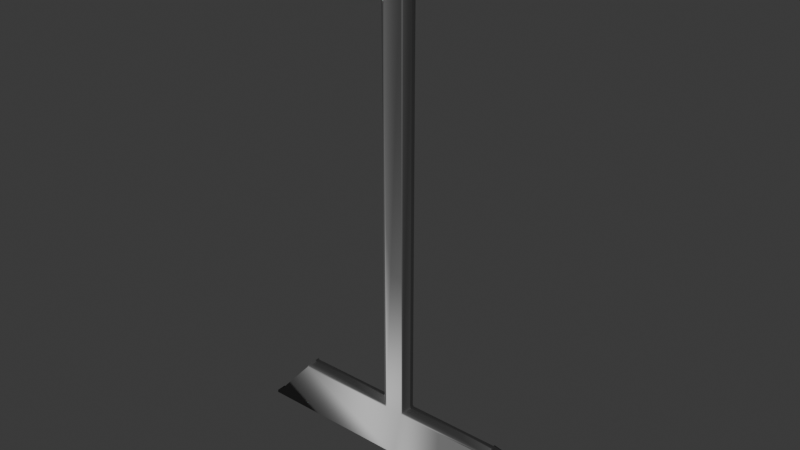 # Source: DoorOutsideA4Etat3.blend  (saved by Blender 4.2.66; exported with 4.5.12 LTS)
import bpy
from mathutils import Matrix  # noqa: F401  (used for matrix-valued properties, if any)

bpy.ops.wm.read_factory_settings(use_empty=True)
scene = bpy.context.scene
scene.name = 'Scene'

# ---- collections
col_collection = bpy.data.collections.new('Collection'); scene.collection.children.link(col_collection)

# ---- images (referenced by path relative to the original .blend; pixels are not part of the script)
import os
ASSET_DIR = os.environ.get("B2B_ASSET_DIR", "")  # directory of the original .blend (textures are referenced by path, not embedded)
HERE = os.path.dirname(os.path.abspath(__file__))  # packed textures are extracted next to this script under _unpacked/

def load_image(name, relpath, width, height, colorspace="sRGB"):
    """Load a texture the original file referenced (path relative to the .blend, or extracted next to this script)."""
    p = next((c for c in (os.path.join(HERE, relpath), os.path.join(ASSET_DIR, relpath)) if relpath and os.path.exists(c)), "")
    if p:
        img = bpy.data.images.load(p, check_existing=True)
        img.name = name
    else:  # same state as the original file: an image datablock whose file is absent (Cycles renders it pink)
        img = bpy.data.images.new(name, width, height)
        img.source = "FILE"
        img.filepath = "//" + (relpath or name)
    img.colorspace_settings.name = colorspace
    return img
img_t_wood_a_nm = load_image('T_Wood_A_nm', 'T_Wood_A_nm.tga', 1024, 1024, 'Non-Color')
img_t_normal_nm = load_image('T_Normal_nm', 'T_Normal_nm.png', 1024, 1024, 'Non-Color')

# ---- materials (node trees are filled in below, after node groups)
mat_m_wood_whitedoor = bpy.data.materials.new('M_Wood_WhiteDoor')
mat_m_wood_whitedoor.diffuse_color = (0.2159, 0.2159, 0.2159, 1.0)
mat_m_wood_whitedoor.roughness = 0.5528
mat_m_wood_whitedoor.specular_intensity = 1.0
mat_m_wood_whitedoor.metallic = 1.0
mat_m_aluminium_a = bpy.data.materials.new('M_Aluminium_A')
mat_m_aluminium_a.diffuse_color = (0.2159, 0.2159, 0.2159, 1.0)
mat_m_aluminium_a.roughness = 0.5528
mat_m_aluminium_a.specular_intensity = 1.0
mat_m_aluminium_a.metallic = 1.0

# ---- material node trees
mat_m_wood_whitedoor.use_nodes = True; mat_m_wood_whitedoor.node_tree.nodes.clear()
_N = mat_m_wood_whitedoor.node_tree.nodes; _L = mat_m_wood_whitedoor.node_tree.links
n0 = _N.new('ShaderNodeBsdfPrincipled'); n0.name = 'Principled BSDF'; n0.location = (10, 300)
n0.inputs[0].default_value = (0.2159, 0.2159, 0.2159, 1.0)
n0.inputs[1].default_value = 1.0
n0.inputs[2].default_value = 0.5528
n0.inputs[13].default_value = 1.0
n0.inputs[27].default_value = (0.0, 0.0, 0.0, 1.0)
n0.inputs[28].default_value = 1.0
n1 = _N.new('ShaderNodeOutputMaterial'); n1.name = 'Material Output'; n1.location = (300, 300)
n2 = _N.new('ShaderNodeNormalMap'); n2.name = 'Normal Map'; n2.location = (-300, -300)
n2.label = 'Normal/Map'
n3 = _N.new('ShaderNodeTexImage'); n3.name = 'Image Texture'; n3.location = (-600, -900)
n3.image = img_t_wood_a_nm
_L.new(n0.outputs[0], n1.inputs[0])
_L.new(n2.outputs[0], n0.inputs[5])
_L.new(n3.outputs[0], n2.inputs[1])
n1.is_active_output = True
mat_m_aluminium_a.use_nodes = True; mat_m_aluminium_a.node_tree.nodes.clear()
_N = mat_m_aluminium_a.node_tree.nodes; _L = mat_m_aluminium_a.node_tree.links
n0 = _N.new('ShaderNodeBsdfPrincipled'); n0.name = 'Principled BSDF'; n0.location = (10, 300)
n0.inputs[0].default_value = (0.2159, 0.2159, 0.2159, 1.0)
n0.inputs[1].default_value = 1.0
n0.inputs[2].default_value = 0.5528
n0.inputs[13].default_value = 1.0
n0.inputs[27].default_value = (0.0, 0.0, 0.0, 1.0)
n0.inputs[28].default_value = 1.0
n1 = _N.new('ShaderNodeOutputMaterial'); n1.name = 'Material Output'; n1.location = (300, 300)
n2 = _N.new('ShaderNodeNormalMap'); n2.name = 'Normal Map'; n2.location = (-300, -300)
n2.label = 'Normal/Map'
n3 = _N.new('ShaderNodeTexImage'); n3.name = 'Image Texture'; n3.location = (-600, -900)
n3.image = img_t_normal_nm
_L.new(n0.outputs[0], n1.inputs[0])
_L.new(n2.outputs[0], n0.inputs[5])
_L.new(n3.outputs[0], n2.inputs[1])
n1.is_active_output = True

# ---- world
world_world = bpy.data.worlds.new('World'); scene.world = world_world
world_world.use_nodes = True; world_world.node_tree.nodes.clear()
_N = world_world.node_tree.nodes; _L = world_world.node_tree.links
n0 = _N.new('ShaderNodeOutputWorld'); n0.name = 'World Output'; n0.location = (300, 300)
n1 = _N.new('ShaderNodeBackground'); n1.name = 'Background'; n1.location = (10, 300)
n1.inputs[0].default_value = (0.05088, 0.05088, 0.05088, 1.0)
_L.new(n1.outputs[0], n0.inputs[0])
n0.is_active_output = True
world_world.color = (0.05088, 0.05088, 0.05088)
world_world.sun_shadow_jitter_overblur = 0.0

# ---- meshes
me_sm_door_outside_a4 = bpy.data.meshes.new('SM_Door_Outside_A4')
me_sm_door_outside_a4.from_pydata([(-0.7208, -0.8502, -177.0), (-0.7208, -2.215, -177.0), (-1.541, -0.8502, -177.8), (-1.541, -2.215, -177.8), (-1.541, -3.58, -177.8), (-0.7208, -3.58, -177.0), (-1.541, -4.383, -177.0), (-15.05, -4.383, -161.7), (-49.79, -4.382, -177.0), (-49.79, -3.58, -177.8), (-49.79, -2.215, -177.8), (-49.79, -0.8501, -177.8), (-97.1, -0.8498, -177.8), (-97.1, -2.215, -177.8), (-97.1, -3.579, -177.8), (-97.1, -4.382, -177.0), (-83.58, -4.383, -161.7), (-97.92, -3.579, -177.0), (-97.92, -2.215, -177.0), (-97.92, -0.8498, -177.0), (-52.5, -4.382, -29.31), (-47.07, -4.382, -29.31), (-53.17, -4.205, -29.83), (-52.81, -4.196, -30.22), (-54.81, -2.851, -31.6), (-52.53, -4.383, -161.8), (-83.15, -4.196, -160.8), (-82.79, -4.205, -161.2), (-53.17, -4.205, -161.2), (-54.44, -2.86, -31.97), (-81.15, -2.852, -159.5), (-47.04, -4.383, -161.8), (-52.81, -4.196, -160.8), (-54.81, -2.851, -159.5), (-54.44, -2.86, -159.1), (-81.53, -2.86, -159.1), (-15.84, -4.205, -161.2), (-15.48, -4.195, -160.8), (-46.41, -4.205, -161.2), (-17.45, -2.851, -159.5), (-46.76, -4.195, -160.8), (-44.79, -2.851, -159.5), (-17.08, -2.862, -159.1), (-45.17, -2.862, -159.1), (-46.76, -4.194, -30.23), (-45.17, -2.862, -31.97), (-46.41, -4.205, -29.83), (-44.79, -2.851, -31.6), (-97.1, -0.04727, -177.0), (-83.58, -0.04689, -161.7), (-49.79, -0.04766, -177.0), (-1.541, -0.04738, -177.0), (-15.05, -0.04728, -161.7), (-52.53, -0.04727, -161.8), (-47.04, -0.04727, -161.8), (-47.07, -0.04728, -29.31), (-52.5, -0.04728, -29.31), (-46.41, -0.2249, -29.83), (-46.76, -0.2355, -30.23), (-44.79, -1.578, -31.6), (-46.76, -0.2355, -160.8), (-45.17, -1.568, -31.97), (-46.41, -0.2248, -161.2), (-15.84, -0.2248, -161.2), (-44.79, -1.578, -159.5), (-15.48, -0.2355, -160.8), (-17.45, -1.578, -159.5), (-17.08, -1.568, -159.1), (-45.17, -1.568, -159.1), (-53.17, -0.2248, -161.2), (-82.79, -0.2247, -161.2), (-83.15, -0.2331, -160.8), (-81.15, -1.578, -159.5), (-52.81, -0.2335, -160.8), (-54.81, -1.578, -159.5), (-52.81, -0.2335, -30.22), (-54.44, -1.57, -159.1), (-53.17, -0.2249, -29.83), (-54.81, -1.578, -31.6), (-54.44, -1.57, -31.97), (-81.53, -1.57, -159.1)], [], [(2, 0, 1), (1, 3, 2), (4, 3, 1), (1, 5, 4), (5, 6, 4), (8, 6, 7), (4, 6, 8), (8, 9, 4), (4, 9, 10), (10, 3, 4), (2, 3, 10), (10, 11, 2), (12, 11, 10), (10, 13, 12), (14, 13, 10), (10, 9, 14), (14, 9, 8), (8, 15, 14), (16, 15, 8), (17, 14, 15), (13, 14, 17), (17, 18, 13), (13, 18, 19), (19, 12, 13), (7, 6, 51, 52), (55, 56, 20, 21), (57, 55, 21, 46), (22, 23, 20), (23, 22, 24), (25, 20, 23), (20, 25, 21), (27, 26, 16), (28, 27, 16), (24, 29, 23), (16, 25, 28), (8, 25, 16), (30, 27, 28), (26, 27, 30), (25, 8, 31), (7, 31, 8), (32, 28, 25), (23, 32, 25), (25, 31, 21), (33, 28, 32), (28, 33, 30), (34, 32, 23), (32, 34, 33), (23, 29, 34), (30, 35, 26), (31, 7, 36), (37, 36, 7), (36, 38, 31), (39, 36, 37), (38, 40, 31), (21, 31, 40), (41, 38, 36), (36, 39, 41), (40, 38, 41), (37, 42, 39), (41, 43, 40), (40, 44, 21), (40, 43, 45), (45, 44, 40), (44, 46, 21), (64, 41, 39, 66), (44, 45, 47), (47, 46, 44), (47, 59, 57, 46), (66, 39, 42, 67), (12, 19, 48), (12, 48, 50), (50, 48, 49), (50, 11, 12), (2, 11, 50), (50, 51, 2), (51, 0, 2), (22, 20, 56, 77), (52, 51, 50), (77, 78, 24, 22), (49, 53, 50), (24, 78, 79, 29), (54, 50, 53), (50, 54, 52), (29, 79, 76, 34), (76, 74, 33, 34), (59, 47, 45, 61), (0, 51, 6, 5, 1), (43, 68, 61, 45), (33, 74, 72, 30), (55, 54, 56), (54, 53, 56), (42, 37, 65, 67), (68, 43, 41, 64), (35, 30, 72, 80), (57, 58, 55), (37, 7, 52, 65), (58, 57, 59), (55, 58, 60), (60, 54, 55), (59, 61, 58), (60, 58, 61), (60, 62, 54), (54, 62, 63), (63, 52, 54), (64, 62, 60), (63, 62, 64), (63, 65, 52), (35, 80, 71, 26), (65, 63, 66), (64, 66, 63), (16, 26, 71, 49), (66, 67, 65), (60, 68, 64), (61, 68, 60), (16, 49, 48, 15), (48, 19, 18, 17, 15), (69, 53, 49), (49, 70, 69), (71, 70, 49), (69, 70, 72), (72, 70, 71), (69, 73, 53), (72, 74, 69), (73, 69, 74), (53, 73, 75), (75, 56, 53), (74, 76, 73), (75, 73, 76), (75, 77, 56), (78, 77, 75), (75, 79, 78), (76, 79, 75), (71, 80, 72)])
me_sm_door_outside_a4.polygons.foreach_set('use_smooth', [True] * 133)
_uv = me_sm_door_outside_a4.uv_layers.new(name='UVmap_0')
_uv.uv.foreach_set('vector', [-0.4739, 1.196, -0.4661, 1.195, -0.4658, 1.204, -0.4658, 1.204, -0.4734, 1.205, -0.4739, 1.196, -0.4722, 1.214, -0.4734, 1.205, -0.4658, 1.204, -0.4658, 1.204, -0.4653, 1.212, -0.4722, 1.214, -0.4653, 1.212, -0.4656, 1.22, -0.4722, 1.214, -0.4636, 1.531, -0.4656, 1.22, -0.3662, 1.306, -0.4722, 1.22, -0.4656, 1.22, -0.4636, 1.531, -0.4636, 1.531, -0.4717, 1.531, -0.4722, 1.22, -0.4722, 1.22, -0.4717, 1.531, -0.4805, 1.531, -0.4805, 1.531, -0.4807, 1.22, -0.4722, 1.22, -0.4895, 1.22, -0.4807, 1.22, -0.4805, 1.531, -0.4805, 1.531, -0.4895, 1.531, -0.4895, 1.22, -0.4893, 1.837, -0.4895, 1.531, -0.4805, 1.531, -0.4805, 1.531, -0.4805, 1.837, -0.4893, 1.837, -0.4719, 1.837, -0.4805, 1.837, -0.4805, 1.531, -0.4805, 1.531, -0.4717, 1.531, -0.4719, 1.837, -0.4719, 1.837, -0.4717, 1.531, -0.4636, 1.531, -0.4636, 1.531, -0.4646, 1.837, -0.4719, 1.837, -0.3655, 1.75, -0.4646, 1.837, -0.4636, 1.531, -0.4644, 1.844, -0.4712, 1.842, -0.4646, 1.837, -0.4724, 1.852, -0.4712, 1.842, -0.4644, 1.844, -0.4644, 1.844, -0.4648, 1.852, -0.4724, 1.852, -0.4724, 1.852, -0.4648, 1.852, -0.4651, 1.861, -0.4651, 1.861, -0.4729, 1.86, -0.4724, 1.852, -0.3662, 1.306, -0.4656, 1.22, -0.2189, 1.145, -0.1194, 1.059, 0.7373, 0.8521, 0.7373, 0.8174, 0.4905, 1.548, 0.4902, 1.513, 0.7354, 0.8563, 0.7373, 0.8521, 0.4902, 1.513, 0.488, 1.509, 0.4883, 1.552, 0.4851, 1.55, 0.4905, 1.548, 0.4851, 1.55, 0.4883, 1.552, 0.4756, 1.563, -0.3652, 1.549, 0.4905, 1.548, 0.4851, 1.55, 0.4905, 1.548, -0.3652, 1.549, 0.4902, 1.513, -0.3625, 1.745, -0.3596, 1.748, -0.3655, 1.75, -0.3621, 1.553, -0.3625, 1.745, -0.3655, 1.75, 0.4756, 1.563, 0.4736, 1.562, 0.4851, 1.55, -0.3655, 1.75, -0.3652, 1.549, -0.3621, 1.553, -0.4636, 1.531, -0.3652, 1.549, -0.3655, 1.75, -0.3491, 1.734, -0.3625, 1.745, -0.3621, 1.553, -0.3596, 1.748, -0.3625, 1.745, -0.3491, 1.734, -0.3652, 1.549, -0.4636, 1.531, -0.3652, 1.513, -0.3662, 1.306, -0.3652, 1.513, -0.4636, 1.531, -0.3591, 1.55, -0.3621, 1.553, -0.3652, 1.549, 0.4851, 1.55, -0.3591, 1.55, -0.3652, 1.549, -0.3652, 1.549, -0.3652, 1.513, 0.4902, 1.513, -0.3489, 1.564, -0.3621, 1.553, -0.3591, 1.55, -0.3621, 1.553, -0.3489, 1.564, -0.3491, 1.734, -0.3469, 1.562, -0.3591, 1.55, 0.4851, 1.55, -0.3591, 1.55, -0.3469, 1.562, -0.3489, 1.564, 0.4851, 1.55, 0.4736, 1.562, -0.3469, 1.562, -0.3491, 1.734, -0.3474, 1.736, -0.3596, 1.748, -0.3652, 1.513, -0.3662, 1.306, -0.3633, 1.311, -0.3604, 1.308, -0.3633, 1.311, -0.3662, 1.306, -0.3633, 1.311, -0.3621, 1.509, -0.3652, 1.513, -0.3499, 1.322, -0.3633, 1.311, -0.3604, 1.308, -0.3621, 1.509, -0.3591, 1.512, -0.3652, 1.513, 0.4902, 1.513, -0.3652, 1.513, -0.3591, 1.512, -0.3489, 1.498, -0.3621, 1.509, -0.3633, 1.311, -0.3633, 1.311, -0.3499, 1.322, -0.3489, 1.498, -0.3591, 1.512, -0.3621, 1.509, -0.3489, 1.498, -0.3604, 1.308, -0.3481, 1.32, -0.3499, 1.322, -0.3489, 1.498, -0.3469, 1.5, -0.3591, 1.512, -0.3591, 1.512, 0.4851, 1.512, 0.4902, 1.513, -0.3591, 1.512, -0.3469, 1.5, 0.4734, 1.5, 0.4734, 1.5, 0.4851, 1.512, -0.3591, 1.512, 0.4851, 1.512, 0.488, 1.509, 0.4902, 1.513, -0.1019, 0.8667, -0.3489, 1.498, -0.3499, 1.322, -0.1031, 1.043, 0.4851, 1.512, 0.4734, 1.5, 0.4756, 1.498, 0.4756, 1.498, 0.488, 1.509, 0.4851, 1.512, 0.4756, 1.498, 0.7227, 0.8673, 0.7354, 0.8563, 0.488, 1.509, -0.1031, 1.043, -0.3499, 1.322, -0.3481, 1.32, -0.1013, 1.045, -0.2244, 0.5273, -0.2184, 0.521, -0.2172, 0.5281, -0.2244, 0.5273, -0.2172, 0.5281, -0.2162, 0.8335, -0.2162, 0.8335, -0.2172, 0.5281, -0.1182, 0.615, -0.2162, 0.8335, -0.2236, 0.8335, -0.2244, 0.5273, -0.2261, 1.146, -0.2236, 0.8335, -0.2162, 0.8335, -0.2162, 0.8335, -0.2189, 1.145, -0.2261, 1.146, -0.2189, 1.145, -0.2202, 1.152, -0.2261, 1.146, 0.4883, 1.552, 0.4905, 1.548, 0.7373, 0.8174, 0.7354, 0.8129, -0.1194, 1.059, -0.2189, 1.145, -0.2162, 0.8335, 0.7354, 0.8129, 0.7227, 0.8016, 0.4756, 1.563, 0.4883, 1.552, -0.1182, 0.615, -0.118, 0.8159, -0.2162, 0.8335, 0.4756, 1.563, 0.7227, 0.8016, 0.7207, 0.8036, 0.4736, 1.562, -0.1181, 0.8516, -0.2162, 0.8335, -0.118, 0.8159, -0.2162, 0.8335, -0.1181, 0.8516, -0.1194, 1.059, 0.4736, 1.562, 0.7207, 0.8036, -0.09979, 0.8026, -0.3469, 1.562, -0.09979, 0.8026, -0.1017, 0.8007, -0.3489, 1.564, -0.3469, 1.562, 0.7227, 0.8673, 0.4756, 1.498, 0.4734, 1.5, 0.7207, 0.8654, -0.2202, 1.152, -0.2189, 1.145, -0.4656, 1.22, -0.4653, 1.212, -0.4658, 1.204, -0.3469, 1.5, -0.09998, 0.8646, 0.7207, 0.8654, 0.4734, 1.5, -0.3489, 1.564, -0.1017, 0.8007, -0.1021, 0.6311, -0.3491, 1.734, 0.7373, 0.8521, -0.1181, 0.8516, 0.7373, 0.8174, -0.1181, 0.8516, -0.118, 0.8159, 0.7373, 0.8174, -0.3481, 1.32, -0.3604, 1.308, -0.1136, 1.056, -0.1013, 1.045, -0.09998, 0.8646, -0.3469, 1.5, -0.3489, 1.498, -0.1019, 0.8667, -0.3474, 1.736, -0.3491, 1.734, -0.1021, 0.6311, -0.1002, 0.6289, 0.7354, 0.8563, 0.7319, 0.8536, 0.7373, 0.8521, -0.3604, 1.308, -0.3662, 1.306, -0.1194, 1.059, -0.1136, 1.056, 0.7319, 0.8536, 0.7354, 0.8563, 0.7227, 0.8673, 0.7373, 0.8521, 0.7319, 0.8536, -0.112, 0.8529, -0.112, 0.8529, -0.1181, 0.8516, 0.7373, 0.8521, 0.7227, 0.8673, 0.7207, 0.8654, 0.7319, 0.8536, -0.112, 0.8529, 0.7319, 0.8536, 0.7207, 0.8654, -0.112, 0.8529, -0.1151, 0.8556, -0.1181, 0.8516, -0.1181, 0.8516, -0.1151, 0.8556, -0.1165, 1.054, -0.1165, 1.054, -0.1194, 1.059, -0.1181, 0.8516, -0.1019, 0.8667, -0.1151, 0.8556, -0.112, 0.8529, -0.1165, 1.054, -0.1151, 0.8556, -0.1019, 0.8667, -0.1165, 1.054, -0.1136, 1.056, -0.1194, 1.059, -0.3474, 1.736, -0.1002, 0.6289, -0.1124, 0.6169, -0.3596, 1.748, -0.1136, 1.056, -0.1165, 1.054, -0.1031, 1.043, -0.1019, 0.8667, -0.1031, 1.043, -0.1165, 1.054, -0.3655, 1.75, -0.3596, 1.748, -0.1124, 0.6169, -0.1182, 0.615, -0.1031, 1.043, -0.1013, 1.045, -0.1136, 1.056, -0.112, 0.8529, -0.09998, 0.8646, -0.1019, 0.8667, 0.7207, 0.8654, -0.09998, 0.8646, -0.112, 0.8529, -0.3655, 1.75, -0.1182, 0.615, -0.2172, 0.5281, -0.4646, 1.837, -0.2172, 0.5281, -0.2184, 0.521, -0.4648, 1.852, -0.4644, 1.844, -0.4646, 1.837, -0.1149, 0.8119, -0.118, 0.8159, -0.1182, 0.615, -0.1182, 0.615, -0.1154, 0.6199, -0.1149, 0.8119, -0.1124, 0.6169, -0.1154, 0.6199, -0.1182, 0.615, -0.1149, 0.8119, -0.1154, 0.6199, -0.1021, 0.6311, -0.1021, 0.6311, -0.1154, 0.6199, -0.1124, 0.6169, -0.1149, 0.8119, -0.1119, 0.8147, -0.118, 0.8159, -0.1021, 0.6311, -0.1017, 0.8007, -0.1149, 0.8119, -0.1119, 0.8147, -0.1149, 0.8119, -0.1017, 0.8007, -0.118, 0.8159, -0.1119, 0.8147, 0.7324, 0.8157, 0.7324, 0.8157, 0.7373, 0.8174, -0.118, 0.8159, -0.1017, 0.8007, -0.09979, 0.8026, -0.1119, 0.8147, 0.7324, 0.8157, -0.1119, 0.8147, -0.09979, 0.8026, 0.7324, 0.8157, 0.7354, 0.8129, 0.7373, 0.8174, 0.7227, 0.8016, 0.7354, 0.8129, 0.7324, 0.8157, 0.7324, 0.8157, 0.7207, 0.8036, 0.7227, 0.8016, -0.09979, 0.8026, 0.7207, 0.8036, 0.7324, 0.8157, -0.1124, 0.6169, -0.1002, 0.6289, -0.1021, 0.6311])
_uv.active_render = True
_uv = me_sm_door_outside_a4.uv_layers.new(name='LightMapUV')
_uv.uv.foreach_set('vector', [0.01543, 0.006348, 0.01933, 0.006348, 0.01933, 0.01074, 0.01933, 0.01074, 0.01541, 0.01123, 0.01543, 0.006348, 0.01587, 0.01611, 0.01541, 0.01123, 0.01933, 0.01074, 0.01933, 0.01074, 0.01952, 0.01514, 0.01587, 0.01611, 0.01952, 0.01514, 0.01906, 0.01904, 0.01587, 0.01611, 0.01888, 0.1782, 0.01906, 0.01904, 0.06934, 0.06348, 0.01513, 0.01904, 0.01906, 0.01904, 0.01888, 0.1782, 0.01888, 0.1782, 0.01506, 0.1782, 0.01513, 0.01904, 0.01513, 0.01904, 0.01506, 0.1782, 0.01058, 0.1782, 0.01058, 0.1782, 0.01058, 0.01904, 0.01513, 0.01904, 0.006081, 0.01904, 0.01058, 0.01904, 0.01058, 0.1782, 0.01058, 0.1782, 0.006077, 0.1782, 0.006081, 0.01904, 0.006077, 0.334, 0.006077, 0.1782, 0.01058, 0.1782, 0.01058, 0.1782, 0.01057, 0.334, 0.006077, 0.334, 0.01508, 0.334, 0.01057, 0.334, 0.01058, 0.1782, 0.01058, 0.1782, 0.01506, 0.1782, 0.01508, 0.334, 0.01508, 0.334, 0.01506, 0.1782, 0.01888, 0.1782, 0.01888, 0.1782, 0.01894, 0.334, 0.01508, 0.334, 0.06921, 0.2896, 0.01894, 0.334, 0.01888, 0.1782, 0.01935, 0.3379, 0.01573, 0.3369, 0.01894, 0.334, 0.01524, 0.3418, 0.01573, 0.3369, 0.01935, 0.3379, 0.01935, 0.3379, 0.01917, 0.3423, 0.01524, 0.3418, 0.01524, 0.3418, 0.01917, 0.3423, 0.01917, 0.3467, 0.01917, 0.3467, 0.01527, 0.3467, 0.01524, 0.3418, 0.06934, 0.06348, 0.01906, 0.01904, 0.01004, 0.6716, 0.06027, 0.6272, 0.4968, 0.5215, 0.4968, 0.5039, 0.5059, 0.187, 0.5059, 0.1694, 0.4956, 0.5237, 0.4968, 0.5215, 0.5059, 0.1694, 0.5044, 0.167, 0.5044, 0.189, 0.5029, 0.1875, 0.5059, 0.187, 0.5029, 0.1875, 0.5044, 0.189, 0.498, 0.1948, 0.06891, 0.187, 0.5059, 0.187, 0.5029, 0.1875, 0.5059, 0.187, 0.06891, 0.187, 0.5059, 0.1694, 0.07043, 0.2871, 0.07196, 0.2886, 0.06921, 0.2896, 0.07031, 0.189, 0.07043, 0.2871, 0.06921, 0.2896, 0.498, 0.1948, 0.4968, 0.1938, 0.5029, 0.1875, 0.06921, 0.2896, 0.06891, 0.187, 0.07031, 0.189, 0.01888, 0.1782, 0.06891, 0.187, 0.06921, 0.2896, 0.07697, 0.2812, 0.07043, 0.2871, 0.07031, 0.189, 0.07196, 0.2886, 0.07043, 0.2871, 0.07697, 0.2812, 0.06891, 0.187, 0.01888, 0.1782, 0.06891, 0.1689, 0.06934, 0.06348, 0.06891, 0.1689, 0.01888, 0.1782, 0.0719, 0.1875, 0.07031, 0.189, 0.06891, 0.187, 0.5029, 0.1875, 0.0719, 0.1875, 0.06891, 0.187, 0.06891, 0.187, 0.06891, 0.1689, 0.5059, 0.1694, 0.0769, 0.1948, 0.07031, 0.189, 0.0719, 0.1875, 0.07031, 0.189, 0.0769, 0.1948, 0.07697, 0.2812, 0.07794, 0.1938, 0.0719, 0.1875, 0.5029, 0.1875, 0.0719, 0.1875, 0.07794, 0.1938, 0.0769, 0.1948, 0.5029, 0.1875, 0.4968, 0.1938, 0.07794, 0.1938, 0.07697, 0.2812, 0.078, 0.2822, 0.07196, 0.2886, 0.06891, 0.1689, 0.06934, 0.06348, 0.0705, 0.06592, 0.07208, 0.06445, 0.0705, 0.06592, 0.06934, 0.06348, 0.0705, 0.06592, 0.07031, 0.167, 0.06891, 0.1689, 0.07709, 0.07178, 0.0705, 0.06592, 0.07208, 0.06445, 0.07031, 0.167, 0.0719, 0.1685, 0.06891, 0.1689, 0.5059, 0.1694, 0.06891, 0.1689, 0.0719, 0.1685, 0.07697, 0.1616, 0.07031, 0.167, 0.0705, 0.06592, 0.0705, 0.06592, 0.07709, 0.07178, 0.07697, 0.1616, 0.0719, 0.1685, 0.07031, 0.167, 0.07697, 0.1616, 0.07208, 0.06445, 0.07806, 0.07031, 0.07709, 0.07178, 0.07697, 0.1616, 0.07794, 0.1626, 0.0719, 0.1685, 0.0719, 0.1685, 0.5029, 0.1685, 0.5059, 0.1694, 0.0719, 0.1685, 0.07794, 0.1626, 0.4971, 0.1626, 0.4971, 0.1626, 0.5029, 0.1685, 0.0719, 0.1685, 0.5029, 0.1685, 0.5044, 0.167, 0.5059, 0.1694, 0.06793, 0.5291, 0.07697, 0.1616, 0.07709, 0.07178, 0.06799, 0.6191, 0.5029, 0.1685, 0.4971, 0.1626, 0.498, 0.1616, 0.498, 0.1616, 0.5044, 0.167, 0.5029, 0.1685, 0.498, 0.1616, 0.489, 0.5293, 0.4956, 0.5237, 0.5044, 0.167, 0.06799, 0.6191, 0.07709, 0.07178, 0.07806, 0.07031, 0.06897, 0.6201, 0.006432, 0.3564, 0.009628, 0.353, 0.01007, 0.3569, 0.006432, 0.3564, 0.01007, 0.3569, 0.009834, 0.5127, 0.009834, 0.5127, 0.01007, 0.3569, 0.06027, 0.4014, 0.009834, 0.5127, 0.005974, 0.5127, 0.006432, 0.3564, 0.006405, 0.6721, 0.005974, 0.5127, 0.009834, 0.5127, 0.009834, 0.5127, 0.01004, 0.6716, 0.006405, 0.6721, 0.01004, 0.6716, 0.009598, 0.6753, 0.006405, 0.6721, 0.5044, 0.189, 0.5059, 0.187, 0.4968, 0.5039, 0.4956, 0.5017, 0.06027, 0.6272, 0.01004, 0.6716, 0.009834, 0.5127, 0.4956, 0.5017, 0.489, 0.4961, 0.498, 0.1948, 0.5044, 0.189, 0.06027, 0.4014, 0.05988, 0.5039, 0.009834, 0.5127, 0.498, 0.1948, 0.489, 0.4961, 0.488, 0.4971, 0.4968, 0.1938, 0.05991, 0.5215, 0.009834, 0.5127, 0.05988, 0.5039, 0.009834, 0.5127, 0.05991, 0.5215, 0.06027, 0.6272, 0.4968, 0.1938, 0.488, 0.4971, 0.06891, 0.4971, 0.07794, 0.1938, 0.06891, 0.4971, 0.06793, 0.4961, 0.0769, 0.1948, 0.07794, 0.1938, 0.489, 0.5293, 0.498, 0.1616, 0.4971, 0.1626, 0.488, 0.5283, 0.009598, 0.6753, 0.01004, 0.6716, 0.01906, 0.01904, 0.01952, 0.01514, 0.01933, 0.01074, 0.07794, 0.1626, 0.06891, 0.5281, 0.488, 0.5283, 0.4971, 0.1626, 0.0769, 0.1948, 0.06793, 0.4961, 0.06799, 0.4097, 0.07697, 0.2812, 0.4968, 0.5215, 0.05991, 0.5215, 0.4968, 0.5039, 0.05991, 0.5215, 0.05988, 0.5039, 0.4968, 0.5039, 0.07806, 0.07031, 0.07208, 0.06445, 0.06299, 0.626, 0.06897, 0.6201, 0.06891, 0.5281, 0.07794, 0.1626, 0.07697, 0.1616, 0.06793, 0.5291, 0.078, 0.2822, 0.07697, 0.2812, 0.06799, 0.4097, 0.06903, 0.4087, 0.4956, 0.5237, 0.4939, 0.5225, 0.4968, 0.5215, 0.07208, 0.06445, 0.06934, 0.06348, 0.06027, 0.6272, 0.06299, 0.626, 0.4939, 0.5225, 0.4956, 0.5237, 0.489, 0.5293, 0.4968, 0.5215, 0.4939, 0.5225, 0.06287, 0.5222, 0.06287, 0.5222, 0.05991, 0.5215, 0.4968, 0.5215, 0.489, 0.5293, 0.488, 0.5283, 0.4939, 0.5225, 0.06287, 0.5222, 0.4939, 0.5225, 0.488, 0.5283, 0.06287, 0.5222, 0.06131, 0.5234, 0.05991, 0.5215, 0.05991, 0.5215, 0.06131, 0.5234, 0.0614, 0.6248, 0.0614, 0.6248, 0.06027, 0.6272, 0.05991, 0.5215, 0.06793, 0.5291, 0.06131, 0.5234, 0.06287, 0.5222, 0.0614, 0.6248, 0.06131, 0.5234, 0.06793, 0.5291, 0.0614, 0.6248, 0.06299, 0.626, 0.06027, 0.6272, 0.078, 0.2822, 0.06903, 0.4087, 0.06299, 0.4023, 0.07196, 0.2886, 0.06299, 0.626, 0.0614, 0.6248, 0.06799, 0.6191, 0.06793, 0.5291, 0.06799, 0.6191, 0.0614, 0.6248, 0.06921, 0.2896, 0.07196, 0.2886, 0.06299, 0.4023, 0.06027, 0.4014, 0.06799, 0.6191, 0.06897, 0.6201, 0.06299, 0.626, 0.06287, 0.5222, 0.06891, 0.5281, 0.06793, 0.5291, 0.488, 0.5283, 0.06891, 0.5281, 0.06287, 0.5222, 0.06921, 0.2896, 0.06027, 0.4014, 0.01007, 0.3569, 0.01894, 0.334, 0.01007, 0.3569, 0.009628, 0.353, 0.01917, 0.3423, 0.01935, 0.3379, 0.01894, 0.334, 0.06131, 0.5017, 0.05988, 0.5039, 0.06027, 0.4014, 0.06027, 0.4014, 0.06143, 0.4038, 0.06131, 0.5017, 0.06299, 0.4023, 0.06143, 0.4038, 0.06027, 0.4014, 0.06131, 0.5017, 0.06143, 0.4038, 0.06799, 0.4097, 0.06799, 0.4097, 0.06143, 0.4038, 0.06299, 0.4023, 0.06131, 0.5017, 0.06287, 0.5032, 0.05988, 0.5039, 0.06799, 0.4097, 0.06793, 0.4961, 0.06131, 0.5017, 0.06287, 0.5032, 0.06131, 0.5017, 0.06793, 0.4961, 0.05988, 0.5039, 0.06287, 0.5032, 0.4939, 0.5032, 0.4939, 0.5032, 0.4968, 0.5039, 0.05988, 0.5039, 0.06793, 0.4961, 0.06891, 0.4971, 0.06287, 0.5032, 0.4939, 0.5032, 0.06287, 0.5032, 0.06891, 0.4971, 0.4939, 0.5032, 0.4956, 0.5017, 0.4968, 0.5039, 0.489, 0.4961, 0.4956, 0.5017, 0.4939, 0.5032, 0.4939, 0.5032, 0.488, 0.4971, 0.489, 0.4961, 0.06891, 0.4971, 0.488, 0.4971, 0.4939, 0.5032, 0.06299, 0.4023, 0.06903, 0.4087, 0.06799, 0.4097])
me_sm_door_outside_a4.materials.append(mat_m_wood_whitedoor)
me_sm_door_outside_a4.materials.append(mat_m_aluminium_a)
me_sm_door_outside_a4.update()
me_sm_door_outside_a4.normals_split_custom_set([tuple(v) for v in zip(*[iter([0.01659, 0.3632, -0.9316, 0.7849, -0.5418, 0.3005, 0.604, 0.7962, -0.03603, 0.604, 0.7962, -0.03603, 0.01648, -1.791e-05, -0.9999, 0.01659, 0.3632, -0.9316, 0.01658, -0.3632, -0.9316, 0.01648, -1.791e-05, -0.9999, 0.604, 0.7962, -0.03603, 0.604, 0.7962, -0.03603, 0.6551, -0.6137, -0.4407, 0.01658, -0.3632, -0.9316, 0.6551, -0.6137, -0.4407, 0.7071, -0.5263, -0.4722, 0.01658, -0.3632, -0.9316, -1.754e-05, -0.9992, -0.04008, 0.7071, -0.5263, -0.4722, 0.4319, -0.7514, 0.4988, 0.01658, -0.3632, -0.9316, 0.7071, -0.5263, -0.4722, -1.754e-05, -0.9992, -0.04008, -1.754e-05, -0.9992, -0.04008, 3.209e-06, -0.3632, -0.9317, 0.01658, -0.3632, -0.9316, 0.01658, -0.3632, -0.9316, 3.209e-06, -0.3632, -0.9317, -1.304e-06, -1.33e-11, -1.0, -1.304e-06, -1.33e-11, -1.0, 0.01648, -1.791e-05, -0.9999, 0.01658, -0.3632, -0.9316, 0.01659, 0.3632, -0.9316, 0.01648, -1.791e-05, -0.9999, -1.304e-06, -1.33e-11, -1.0, -1.304e-06, -1.33e-11, -1.0, -1.57e-06, 0.3632, -0.9317, 0.01659, 0.3632, -0.9316, -0.01662, 0.3632, -0.9316, -1.57e-06, 0.3632, -0.9317, -1.304e-06, -1.33e-11, -1.0, -1.304e-06, -1.33e-11, -1.0, -0.01648, -1.671e-05, -0.9999, -0.01662, 0.3632, -0.9316, -0.01663, -0.3632, -0.9316, -0.01648, -1.671e-05, -0.9999, -1.304e-06, -1.33e-11, -1.0, -1.304e-06, -1.33e-11, -1.0, 3.209e-06, -0.3632, -0.9317, -0.01663, -0.3632, -0.9316, -0.01663, -0.3632, -0.9316, 3.209e-06, -0.3632, -0.9317, -1.754e-05, -0.9992, -0.04008, -1.754e-05, -0.9992, -0.04008, -0.7071, -0.5265, -0.4721, -0.01663, -0.3632, -0.9316, -0.4969, -0.7978, 0.3416, -0.7071, -0.5265, -0.4721, -1.754e-05, -0.9992, -0.04008, -0.6328, -0.6164, -0.4687, -0.01663, -0.3632, -0.9316, -0.7071, -0.5265, -0.4721, -0.01648, -1.671e-05, -0.9999, -0.01663, -0.3632, -0.9316, -0.6328, -0.6164, -0.4687, -0.6328, -0.6164, -0.4687, -0.8539, 1.471e-05, -0.5204, -0.01648, -1.671e-05, -0.9999, -0.01648, -1.671e-05, -0.9999, -0.8539, 1.471e-05, -0.5204, -0.8723, -0.4847, -0.06456, -0.8723, -0.4847, -0.06456, -0.01662, 0.3632, -0.9316, -0.01648, -1.671e-05, -0.9999, 0.4319, -0.7514, 0.4988, 0.7071, -0.5263, -0.4722, 0.1624, 0.8397, 0.5182, 0.5987, 0.7007, 0.3881, 0.1653, 0.6824, 0.712, -0.3308, 0.5515, 0.7657, -0.1683, -0.682, 0.7118, 0.3334, -0.5482, 0.767, 0.9316, 0.3453, 0.1139, 0.1653, 0.6824, 0.712, 0.3334, -0.5482, 0.767, 0.372, -0.9282, 0.01017, -0.5904, -0.3608, 0.722, -0.6194, -0.785, -0.0003178, -0.1683, -0.682, 0.7118, -0.6194, -0.785, -0.0003178, -0.5904, -0.3608, 0.722, -0.8041, -0.4137, 0.4268, -0.01576, -0.9999, 2.848e-05, -0.1683, -0.682, 0.7118, -0.6194, -0.785, -0.0003178, -0.1683, -0.682, 0.7118, -0.01576, -0.9999, 2.848e-05, 0.3334, -0.5482, 0.767, 0.008168, -0.8348, 0.5505, -0.1176, -0.4031, 0.9076, -0.4969, -0.7978, 0.3416, -0.008146, -0.8348, 0.5505, 0.008168, -0.8348, 0.5505, -0.4969, -0.7978, 0.3416, -0.8041, -0.4137, 0.4268, -0.6905, -0.6367, -0.3433, -0.6194, -0.785, -0.0003178, -0.4969, -0.7978, 0.3416, -0.01576, -0.9999, 2.848e-05, -0.008146, -0.8348, 0.5505, -1.754e-05, -0.9992, -0.04008, -0.01576, -0.9999, 2.848e-05, -0.4969, -0.7978, 0.3416, 0.3472, -0.6464, 0.6794, 0.008168, -0.8348, 0.5505, -0.008146, -0.8348, 0.5505, -0.1176, -0.4031, 0.9076, 0.008168, -0.8348, 0.5505, 0.3472, -0.6464, 0.6794, -0.01576, -0.9999, 2.848e-05, -1.754e-05, -0.9992, -0.04008, 0.01576, -0.9999, 3.273e-05, 0.4319, -0.7514, 0.4988, 0.01576, -0.9999, 3.273e-05, -1.754e-05, -0.9992, -0.04008, -0.6195, -0.785, 0.000362, -0.008146, -0.8348, 0.5505, -0.01576, -0.9999, 2.848e-05, -0.6194, -0.785, -0.0003178, -0.6195, -0.785, 0.000362, -0.01576, -0.9999, 2.848e-05, -0.01576, -0.9999, 2.848e-05, 0.01576, -0.9999, 3.273e-05, 0.3334, -0.5482, 0.767, -0.3489, -0.6496, 0.6755, -0.008146, -0.8348, 0.5505, -0.6195, -0.785, 0.000362, -0.008146, -0.8348, 0.5505, -0.3489, -0.6496, 0.6755, 0.3472, -0.6464, 0.6794, -0.6952, -0.6328, 0.3411, -0.6195, -0.785, 0.000362, -0.6194, -0.785, -0.0003178, -0.6195, -0.785, 0.000362, -0.6952, -0.6328, 0.3411, -0.3489, -0.6496, 0.6755, -0.6194, -0.785, -0.0003178, -0.6905, -0.6367, -0.3433, -0.6952, -0.6328, 0.3411, 0.3472, -0.6464, 0.6794, -0.4629, -0.3622, 0.8091, -0.1176, -0.4031, 0.9076, 0.01576, -0.9999, 3.273e-05, 0.4319, -0.7514, 0.4988, -0.008148, -0.8348, 0.5505, 0.6526, -0.2352, 0.7203, -0.008148, -0.8348, 0.5505, 0.4319, -0.7514, 0.4988, -0.008148, -0.8348, 0.5505, 0.008155, -0.8348, 0.5506, 0.01576, -0.9999, 3.273e-05, -0.3532, -0.6496, 0.6732, -0.008148, -0.8348, 0.5505, 0.6526, -0.2352, 0.7203, 0.008155, -0.8348, 0.5506, 0.6281, -0.7781, 0.0003363, 0.01576, -0.9999, 3.273e-05, 0.3334, -0.5482, 0.767, 0.01576, -0.9999, 3.273e-05, 0.6281, -0.7781, 0.0003363, 0.351, -0.6464, 0.6775, 0.008155, -0.8348, 0.5506, -0.008148, -0.8348, 0.5505, -0.008148, -0.8348, 0.5505, -0.3532, -0.6496, 0.6732, 0.351, -0.6464, 0.6775, 0.6281, -0.7781, 0.0003363, 0.008155, -0.8348, 0.5506, 0.351, -0.6464, 0.6775, 0.6526, -0.2352, 0.7203, -0.2163, -0.7697, 0.6006, -0.3532, -0.6496, 0.6732, 0.351, -0.6464, 0.6775, 0.6934, -0.637, 0.3367, 0.6281, -0.7781, 0.0003363, 0.6281, -0.7781, 0.0003363, 0.6281, -0.7781, -0.0003127, 0.3334, -0.5482, 0.767, 0.6281, -0.7781, 0.0003363, 0.6934, -0.637, 0.3367, 0.8458, -0.4002, -0.3529, 0.8458, -0.4002, -0.3529, 0.6281, -0.7781, -0.0003127, 0.6281, -0.7781, 0.0003363, 0.6281, -0.7781, -0.0003127, 0.372, -0.9282, 0.01017, 0.3334, -0.5482, 0.767, 0.1735, 0.4562, 0.8728, 0.351, -0.6464, 0.6775, -0.3532, -0.6496, 0.6732, -0.3763, 0.3989, 0.8362, 0.6281, -0.7781, -0.0003127, 0.8458, -0.4002, -0.3529, 0.8089, -0.4044, 0.4267, 0.8089, -0.4044, 0.4267, 0.372, -0.9282, 0.01017, 0.6281, -0.7781, -0.0003127, 0.8089, -0.4044, 0.4267, 0.8417, 0.3282, 0.4288, 0.9316, 0.3453, 0.1139, 0.372, -0.9282, 0.01017, -0.3763, 0.3989, 0.8362, -0.3532, -0.6496, 0.6732, -0.2163, -0.7697, 0.6006, -0.2159, 0.7698, 0.6007, -0.01662, 0.3632, -0.9316, -0.8723, -0.4847, -0.06456, -0.707, 0.5266, -0.472, -0.01662, 0.3632, -0.9316, -0.707, 0.5266, -0.472, -2.281e-05, 0.9992, -0.04006, -2.281e-05, 0.9992, -0.04006, -0.707, 0.5266, -0.472, -0.4308, 0.7526, 0.4981, -2.281e-05, 0.9992, -0.04006, -1.57e-06, 0.3632, -0.9317, -0.01662, 0.3632, -0.9316, 0.01659, 0.3632, -0.9316, -1.57e-06, 0.3632, -0.9317, -2.281e-05, 0.9992, -0.04006, -2.281e-05, 0.9992, -0.04006, 0.1624, 0.8397, 0.5182, 0.01659, 0.3632, -0.9316, 0.1624, 0.8397, 0.5182, 0.7849, -0.5418, 0.3005, 0.01659, 0.3632, -0.9316, -0.5904, -0.3608, 0.722, -0.1683, -0.682, 0.7118, -0.3308, 0.5515, 0.7657, -0.3678, 0.9298, 0.0147, 0.5987, 0.7007, 0.3881, 0.1624, 0.8397, 0.5182, -2.281e-05, 0.9992, -0.04006, -0.3678, 0.9298, 0.0147, -0.8892, 0.05669, -0.4539, -0.8041, -0.4137, 0.4268, -0.5904, -0.3608, 0.722, -0.4308, 0.7526, 0.4981, -0.01576, 0.9999, 1.981e-05, -2.281e-05, 0.9992, -0.04006, -0.8041, -0.4137, 0.4268, -0.8892, 0.05669, -0.4539, -0.873, 0.4624, -0.1552, -0.6905, -0.6367, -0.3433, 0.01576, 0.9999, 4.085e-06, -2.281e-05, 0.9992, -0.04006, -0.01576, 0.9999, 1.981e-05, -2.281e-05, 0.9992, -0.04006, 0.01576, 0.9999, 4.085e-06, 0.5987, 0.7007, 0.3881, -0.6905, -0.6367, -0.3433, -0.873, 0.4624, -0.1552, -0.8704, 0.4654, 0.1607, -0.6952, -0.6328, 0.3411, -0.8704, 0.4654, 0.1607, -0.1698, 0.4556, 0.8738, -0.3489, -0.6496, 0.6755, -0.6952, -0.6328, 0.3411, 0.8417, 0.3282, 0.4288, 0.8089, -0.4044, 0.4267, 0.8458, -0.4002, -0.3529, 0.7733, 0.6152, -0.1533, 0.7849, -0.5418, 0.3005, 0.1624, 0.8397, 0.5182, 0.7071, -0.5263, -0.4722, 0.6551, -0.6137, -0.4407, 0.604, 0.7962, -0.03603, 0.6934, -0.637, 0.3367, 0.8485, 0.3934, 0.3541, 0.7733, 0.6152, -0.1533, 0.8458, -0.4002, -0.3529, -0.3489, -0.6496, 0.6755, -0.1698, 0.4556, 0.8738, 0.174, 0.4588, 0.8714, 0.3472, -0.6464, 0.6794, 0.1653, 0.6824, 0.712, 0.01576, 0.9999, 4.085e-06, -0.3308, 0.5515, 0.7657, 0.01576, 0.9999, 4.085e-06, -0.01576, 0.9999, 1.981e-05, -0.3308, 0.5515, 0.7657, -0.2163, -0.7697, 0.6006, 0.6526, -0.2352, 0.7203, 0.5885, 0.8015, 0.1064, -0.2159, 0.7698, 0.6007, 0.8485, 0.3934, 0.3541, 0.6934, -0.637, 0.3367, 0.351, -0.6464, 0.6775, 0.1735, 0.4562, 0.8728, -0.4629, -0.3622, 0.8091, 0.3472, -0.6464, 0.6794, 0.174, 0.4588, 0.8714, 0.414, 0.06463, 0.908, 0.9316, 0.3453, 0.1139, 0.6281, 0.7782, -0.0003409, 0.1653, 0.6824, 0.712, 0.6526, -0.2352, 0.7203, 0.4319, -0.7514, 0.4988, 0.5987, 0.7007, 0.3881, 0.5885, 0.8015, 0.1064, 0.6281, 0.7782, -0.0003409, 0.9316, 0.3453, 0.1139, 0.8417, 0.3282, 0.4288, 0.1653, 0.6824, 0.712, 0.6281, 0.7782, -0.0003409, 0.6281, 0.7781, 0.0003242, 0.6281, 0.7781, 0.0003242, 0.01576, 0.9999, 4.085e-06, 0.1653, 0.6824, 0.712, 0.8417, 0.3282, 0.4288, 0.7733, 0.6152, -0.1533, 0.6281, 0.7782, -0.0003409, 0.6281, 0.7781, 0.0003242, 0.6281, 0.7782, -0.0003409, 0.7733, 0.6152, -0.1533, 0.6281, 0.7781, 0.0003242, 0.008186, 0.8348, 0.5505, 0.01576, 0.9999, 4.085e-06, 0.01576, 0.9999, 4.085e-06, 0.008186, 0.8348, 0.5505, -0.00818, 0.8348, 0.5505, -0.00818, 0.8348, 0.5505, 0.5987, 0.7007, 0.3881, 0.01576, 0.9999, 4.085e-06, 0.1735, 0.4562, 0.8728, 0.008186, 0.8348, 0.5505, 0.6281, 0.7781, 0.0003242, -0.00818, 0.8348, 0.5505, 0.008186, 0.8348, 0.5505, 0.1735, 0.4562, 0.8728, -0.00818, 0.8348, 0.5505, 0.5885, 0.8015, 0.1064, 0.5987, 0.7007, 0.3881, -0.4629, -0.3622, 0.8091, 0.414, 0.06463, 0.908, -0.1329, 0.9588, 0.251, -0.1176, -0.4031, 0.9076, 0.5885, 0.8015, 0.1064, -0.00818, 0.8348, 0.5505, -0.3763, 0.3989, 0.8362, 0.1735, 0.4562, 0.8728, -0.3763, 0.3989, 0.8362, -0.00818, 0.8348, 0.5505, -0.4969, -0.7978, 0.3416, -0.1176, -0.4031, 0.9076, -0.1329, 0.9588, 0.251, -0.4308, 0.7526, 0.4981, -0.3763, 0.3989, 0.8362, -0.2159, 0.7698, 0.6007, 0.5885, 0.8015, 0.1064, 0.6281, 0.7781, 0.0003242, 0.8485, 0.3934, 0.3541, 0.1735, 0.4562, 0.8728, 0.7733, 0.6152, -0.1533, 0.8485, 0.3934, 0.3541, 0.6281, 0.7781, 0.0003242, -0.4969, -0.7978, 0.3416, -0.4308, 0.7526, 0.4981, -0.707, 0.5266, -0.472, -0.7071, -0.5265, -0.4721, -0.707, 0.5266, -0.472, -0.8723, -0.4847, -0.06456, -0.8539, 1.471e-05, -0.5204, -0.6328, -0.6164, -0.4687, -0.7071, -0.5265, -0.4721, -0.008161, 0.8348, 0.5506, -0.01576, 0.9999, 1.981e-05, -0.4308, 0.7526, 0.4981, -0.4308, 0.7526, 0.4981, 0.00819, 0.8348, 0.5505, -0.008161, 0.8348, 0.5506, -0.1329, 0.9588, 0.251, 0.00819, 0.8348, 0.5505, -0.4308, 0.7526, 0.4981, -0.008161, 0.8348, 0.5506, 0.00819, 0.8348, 0.5505, 0.174, 0.4588, 0.8714, 0.174, 0.4588, 0.8714, 0.00819, 0.8348, 0.5505, -0.1329, 0.9588, 0.251, -0.008161, 0.8348, 0.5506, -0.6195, 0.785, 0.0003481, -0.01576, 0.9999, 1.981e-05, 0.174, 0.4588, 0.8714, -0.1698, 0.4556, 0.8738, -0.008161, 0.8348, 0.5506, -0.6195, 0.785, 0.0003481, -0.008161, 0.8348, 0.5506, -0.1698, 0.4556, 0.8738, -0.01576, 0.9999, 1.981e-05, -0.6195, 0.785, 0.0003481, -0.6194, 0.785, -0.0003027, -0.6194, 0.785, -0.0003027, -0.3308, 0.5515, 0.7657, -0.01576, 0.9999, 1.981e-05, -0.1698, 0.4556, 0.8738, -0.8704, 0.4654, 0.1607, -0.6195, 0.785, 0.0003481, -0.6194, 0.785, -0.0003027, -0.6195, 0.785, 0.0003481, -0.8704, 0.4654, 0.1607, -0.6194, 0.785, -0.0003027, -0.3678, 0.9298, 0.0147, -0.3308, 0.5515, 0.7657, -0.8892, 0.05669, -0.4539, -0.3678, 0.9298, 0.0147, -0.6194, 0.785, -0.0003027, -0.6194, 0.785, -0.0003027, -0.873, 0.4624, -0.1552, -0.8892, 0.05669, -0.4539, -0.8704, 0.4654, 0.1607, -0.873, 0.4624, -0.1552, -0.6194, 0.785, -0.0003027, -0.1329, 0.9588, 0.251, 0.414, 0.06463, 0.908, 0.174, 0.4588, 0.8714])] * 3)])

# ---- objects
ob_sm_door_outside_a4 = bpy.data.objects.new('SM_Door_Outside_A4', me_sm_door_outside_a4)

# ---- transforms, parenting, visibility, modifiers, constraints
ob_sm_door_outside_a4.location = (0.0, 0.0, 0.0)
ob_sm_door_outside_a4.scale = (0.01, 0.01, 0.01)
ob_sm_door_outside_a4.color = (0.8, 0.8, 0.8, 1.0)

# ---- collection membership
col_collection.objects.link(ob_sm_door_outside_a4)

# ---- scene / render settings (as saved in the file)
scene.frame_start = 1; scene.frame_end = 250; scene.frame_set(1)
scene.render.engine = 'BLENDER_EEVEE_NEXT'
scene.render.fps = 25
bpy.context.view_layer.update()

# ---- added for rendering (the .blend has no active camera and no usable light): camera, sun
cam_auto = bpy.data.cameras.new('AutoCamera')
cam_auto.lens = 50.0
cam_auto.sensor_width = 36.0
cam_auto.clip_end = 1000.0
ob_auto_camera = bpy.data.objects.new('AutoCamera', cam_auto)
scene.collection.objects.link(ob_auto_camera)
ob_auto_camera.location = (1.14942, -1.9933, 0.278444)
ob_auto_camera.rotation_euler = (1.09748, -7.21219e-08, 0.694738)
scene.camera = ob_auto_camera
light_auto_sun = bpy.data.lights.new('AutoSun', 'SUN')
light_auto_sun.energy = 3.0
light_auto_sun.angle = 0.0523599
ob_auto_sun = bpy.data.objects.new('AutoSun', light_auto_sun)
scene.collection.objects.link(ob_auto_sun)
ob_auto_sun.rotation_euler = (0.872665, 0.174533, 0.523599)
bpy.context.view_layer.update()
